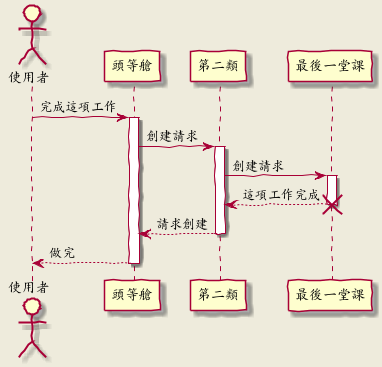

The diagram above was rendered by PlantUML. Its source (embedded in the PNG):
@startuml
skinparam handwritten true
skinparam backgroundColor #EEEBDC
actor 使用者
participant "頭等艙" as A
participant "第二類" as B
participant "最後一堂課" as 別的東西
使用者 -> A: 完成這項工作
activate A
A -> B: 創建請求
activate B
B -> 別的東西: 創建請求
activate 別的東西
別的東西 --> B: 這項工作完成
destroy 別的東西
B --> A: 請求創建
deactivate B
A --> 使用者: 做完
deactivate A
@enduml